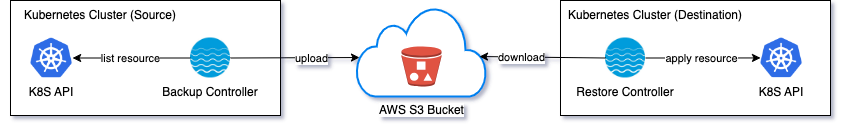

The diagram above was exported from draw.io. Its source (the exported page's mxGraphModel, read from the mxfile embedded in the PNG):
<mxGraphModel dx="1306" dy="807" grid="1" gridSize="10" guides="1" tooltips="1" connect="1" arrows="1" fold="1" page="1" pageScale="1" pageWidth="850" pageHeight="1100" math="0" shadow="0">
  <root>
    <mxCell id="0" />
    <mxCell id="1" parent="0" />
    <mxCell id="0US3d_AlKLFDkHXQ0Roa-1" value="AWS S3 Bucket" style="html=1;verticalLabelPosition=bottom;align=center;labelBackgroundColor=#ffffff;verticalAlign=top;strokeWidth=2;strokeColor=#0080F0;shadow=0;dashed=0;shape=mxgraph.ios7.icons.cloud;" parent="1" vertex="1">
      <mxGeometry x="396" y="231" width="130" height="90" as="geometry" />
    </mxCell>
    <mxCell id="0US3d_AlKLFDkHXQ0Roa-2" value="" style="outlineConnect=0;dashed=0;verticalLabelPosition=bottom;verticalAlign=top;align=center;html=1;shape=mxgraph.aws3.bucket_with_objects;fillColor=#E05243;gradientColor=none;" parent="1" vertex="1">
      <mxGeometry x="441" y="271" width="40" height="40" as="geometry" />
    </mxCell>
    <mxCell id="0US3d_AlKLFDkHXQ0Roa-3" value="" style="rounded=0;whiteSpace=wrap;html=1;" parent="1" vertex="1">
      <mxGeometry x="50" y="225" width="270" height="115" as="geometry" />
    </mxCell>
    <mxCell id="0US3d_AlKLFDkHXQ0Roa-4" value="Kubernetes Cluster (Source)" style="text;html=1;strokeColor=none;fillColor=none;align=center;verticalAlign=middle;whiteSpace=wrap;rounded=0;" parent="1" vertex="1">
      <mxGeometry x="40" y="225" width="200" height="30" as="geometry" />
    </mxCell>
    <mxCell id="0US3d_AlKLFDkHXQ0Roa-5" value="Backup Controller" style="shape=image;verticalLabelPosition=bottom;labelBackgroundColor=default;verticalAlign=top;aspect=fixed;imageAspect=0;image=https://pbs.twimg.com/profile_images/1092805171938234371/CeyfzQLG_400x400.jpg;" parent="1" vertex="1">
      <mxGeometry x="230" y="262.5" width="40" height="40" as="geometry" />
    </mxCell>
    <mxCell id="0US3d_AlKLFDkHXQ0Roa-6" value="" style="rounded=0;whiteSpace=wrap;html=1;" parent="1" vertex="1">
      <mxGeometry x="600" y="225" width="270" height="115" as="geometry" />
    </mxCell>
    <mxCell id="0US3d_AlKLFDkHXQ0Roa-7" value="Kubernetes Cluster (Destination)" style="text;html=1;strokeColor=none;fillColor=none;align=center;verticalAlign=middle;whiteSpace=wrap;rounded=0;" parent="1" vertex="1">
      <mxGeometry x="590" y="225" width="210" height="30" as="geometry" />
    </mxCell>
    <mxCell id="0US3d_AlKLFDkHXQ0Roa-8" value="Restore Controller" style="shape=image;verticalLabelPosition=bottom;labelBackgroundColor=default;verticalAlign=top;aspect=fixed;imageAspect=0;image=https://pbs.twimg.com/profile_images/1092805171938234371/CeyfzQLG_400x400.jpg;" parent="1" vertex="1">
      <mxGeometry x="645" y="262.5" width="40" height="40" as="geometry" />
    </mxCell>
    <mxCell id="0US3d_AlKLFDkHXQ0Roa-9" value="K8S API" style="shape=image;verticalLabelPosition=bottom;labelBackgroundColor=default;verticalAlign=top;aspect=fixed;imageAspect=0;image=https://upload.wikimedia.org/wikipedia/commons/thumb/3/39/Kubernetes_logo_without_workmark.svg/2109px-Kubernetes_logo_without_workmark.svg.png;" parent="1" vertex="1">
      <mxGeometry x="70" y="262.07" width="42.1" height="40.87" as="geometry" />
    </mxCell>
    <mxCell id="0US3d_AlKLFDkHXQ0Roa-10" value="K8S API" style="shape=image;verticalLabelPosition=bottom;labelBackgroundColor=default;verticalAlign=top;aspect=fixed;imageAspect=0;image=https://upload.wikimedia.org/wikipedia/commons/thumb/3/39/Kubernetes_logo_without_workmark.svg/2109px-Kubernetes_logo_without_workmark.svg.png;" parent="1" vertex="1">
      <mxGeometry x="800" y="262" width="42.1" height="40.87" as="geometry" />
    </mxCell>
    <mxCell id="0US3d_AlKLFDkHXQ0Roa-12" value="" style="endArrow=classic;html=1;rounded=0;exitX=0;exitY=0.5;exitDx=0;exitDy=0;entryX=1;entryY=0.5;entryDx=0;entryDy=0;" parent="1" source="0US3d_AlKLFDkHXQ0Roa-5" target="0US3d_AlKLFDkHXQ0Roa-9" edge="1">
      <mxGeometry width="50" height="50" relative="1" as="geometry">
        <mxPoint x="240" y="450" as="sourcePoint" />
        <mxPoint x="290" y="400" as="targetPoint" />
      </mxGeometry>
    </mxCell>
    <mxCell id="0US3d_AlKLFDkHXQ0Roa-13" value="list resource" style="edgeLabel;html=1;align=center;verticalAlign=middle;resizable=0;points=[];" parent="0US3d_AlKLFDkHXQ0Roa-12" vertex="1" connectable="0">
      <mxGeometry x="0.1535" y="-2" relative="1" as="geometry">
        <mxPoint x="8" y="2" as="offset" />
      </mxGeometry>
    </mxCell>
    <mxCell id="0US3d_AlKLFDkHXQ0Roa-16" value="" style="endArrow=classic;html=1;rounded=0;exitX=1;exitY=0.5;exitDx=0;exitDy=0;entryX=0;entryY=0.5;entryDx=0;entryDy=0;" parent="1" source="0US3d_AlKLFDkHXQ0Roa-8" target="0US3d_AlKLFDkHXQ0Roa-10" edge="1">
      <mxGeometry width="50" height="50" relative="1" as="geometry">
        <mxPoint x="710" y="440" as="sourcePoint" />
        <mxPoint x="760" y="390" as="targetPoint" />
      </mxGeometry>
    </mxCell>
    <mxCell id="0US3d_AlKLFDkHXQ0Roa-17" value="apply resource" style="edgeLabel;html=1;align=center;verticalAlign=middle;resizable=0;points=[];" parent="0US3d_AlKLFDkHXQ0Roa-16" vertex="1" connectable="0">
      <mxGeometry x="-0.3044" y="-2" relative="1" as="geometry">
        <mxPoint x="15" y="-2" as="offset" />
      </mxGeometry>
    </mxCell>
    <mxCell id="0US3d_AlKLFDkHXQ0Roa-19" value="" style="endArrow=classic;html=1;rounded=0;exitX=1;exitY=0.5;exitDx=0;exitDy=0;entryX=0.023;entryY=0.567;entryDx=0;entryDy=0;entryPerimeter=0;" parent="1" source="0US3d_AlKLFDkHXQ0Roa-5" target="0US3d_AlKLFDkHXQ0Roa-1" edge="1">
      <mxGeometry width="50" height="50" relative="1" as="geometry">
        <mxPoint x="250" y="470" as="sourcePoint" />
        <mxPoint x="300" y="420" as="targetPoint" />
      </mxGeometry>
    </mxCell>
    <mxCell id="0US3d_AlKLFDkHXQ0Roa-21" value="upload" style="edgeLabel;html=1;align=center;verticalAlign=middle;resizable=0;points=[];" parent="0US3d_AlKLFDkHXQ0Roa-19" vertex="1" connectable="0">
      <mxGeometry x="0.0233" y="-1" relative="1" as="geometry">
        <mxPoint x="14" y="-1" as="offset" />
      </mxGeometry>
    </mxCell>
    <mxCell id="0US3d_AlKLFDkHXQ0Roa-22" value="" style="endArrow=classic;html=1;rounded=0;exitX=0;exitY=0.5;exitDx=0;exitDy=0;entryX=0.946;entryY=0.556;entryDx=0;entryDy=0;entryPerimeter=0;" parent="1" source="0US3d_AlKLFDkHXQ0Roa-8" target="0US3d_AlKLFDkHXQ0Roa-1" edge="1">
      <mxGeometry width="50" height="50" relative="1" as="geometry">
        <mxPoint x="430" y="500" as="sourcePoint" />
        <mxPoint x="480" y="450" as="targetPoint" />
      </mxGeometry>
    </mxCell>
    <mxCell id="0US3d_AlKLFDkHXQ0Roa-23" value="download" style="edgeLabel;html=1;align=center;verticalAlign=middle;resizable=0;points=[];" parent="0US3d_AlKLFDkHXQ0Roa-22" vertex="1" connectable="0">
      <mxGeometry x="0.0793" y="-1" relative="1" as="geometry">
        <mxPoint x="-17" y="1" as="offset" />
      </mxGeometry>
    </mxCell>
  </root>
</mxGraphModel>